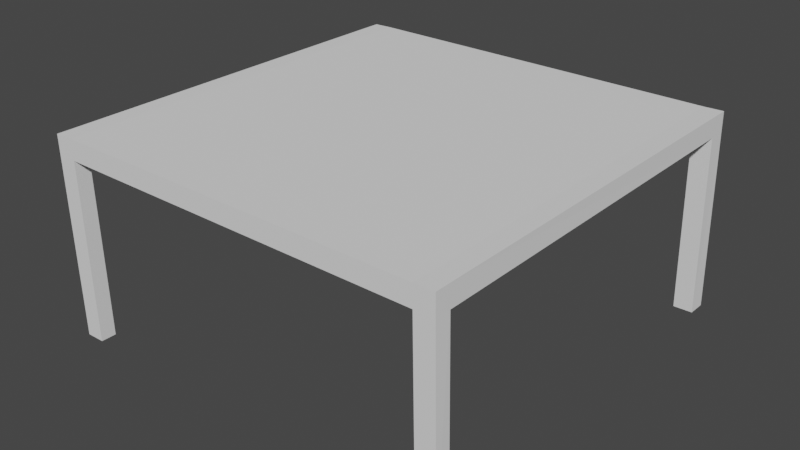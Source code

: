 # Source: mesa.blend  (saved by Blender 2.93.21; exported with 4.5.12 LTS)
import bpy
from mathutils import Matrix  # noqa: F401  (used for matrix-valued properties, if any)

bpy.ops.wm.read_factory_settings(use_empty=True)
scene = bpy.context.scene
scene.name = 'Scene'

# ---- collections
col_collection = bpy.data.collections.new('Collection'); scene.collection.children.link(col_collection)

# ---- world
world_world = bpy.data.worlds.new('World'); scene.world = world_world
world_world.use_nodes = True; world_world.node_tree.nodes.clear()
_N = world_world.node_tree.nodes; _L = world_world.node_tree.links
n0 = _N.new('ShaderNodeOutputWorld'); n0.name = 'World Output'; n0.location = (300, 300)
n1 = _N.new('ShaderNodeBackground'); n1.name = 'Background'; n1.location = (10, 300)
n1.inputs[0].default_value = (0.05088, 0.05088, 0.05088, 1.0)
_L.new(n1.outputs[0], n0.inputs[0])
n0.is_active_output = True
world_world.color = (0.05088, 0.05088, 0.05088)
world_world.use_sun_shadow = False
world_world.sun_shadow_jitter_overblur = 0.0

# ---- meshes
me_cubo_001 = bpy.data.meshes.new('Cubo.001')
me_cubo_001.from_pydata([(-1.0, -1.0, -1.0), (-1.013, -0.998, -0.4195), (-0.9593, 10.0, -1.004), (-0.972, 10.01, -0.4233), (9.793, -1.069, -1.0), (9.78, -1.067, -0.4195), (9.833, 9.935, -1.004), (9.821, 9.937, -0.4233), (-0.9593, 10.0, -1.004), (-1.0, -1.0, -1.0), (-1.013, -0.998, -0.4195), (-0.972, 10.01, -0.4233), (9.833, 9.935, -1.004), (9.821, 9.937, -0.4233), (9.793, -1.069, -1.0), (9.78, -1.067, -0.4195), (-0.9593, 10.0, -1.004), (-1.0, -1.0, -1.0), (-1.013, -0.998, -0.4195), (-0.972, 10.01, -0.4233), (9.833, 9.935, -1.004), (9.821, 9.937, -0.4233), (9.793, -1.069, -1.0), (9.78, -1.067, -0.4195), (-1.0, -1.0, -1.0), (-1.013, -0.998, -0.4195), (9.78, -1.067, -0.4195), (9.793, -1.069, -1.0), (-0.972, 10.01, -0.4233), (-0.9593, 10.0, -1.004), (9.833, 9.935, -1.004), (9.821, 9.937, -0.4233), (-1.0, -1.0, -1.0), (-1.013, -0.998, -0.4195), (9.78, -1.067, -0.4195), (9.793, -1.069, -1.0), (-0.972, 10.01, -0.4233), (-0.9593, 10.0, -1.004), (9.833, 9.935, -1.004), (9.821, 9.937, -0.4233), (-1.0, -1.0, -1.0), (-1.013, -0.998, -0.4195), (9.78, -1.067, -0.4195), (9.793, -1.069, -1.0), (-0.972, 10.01, -0.4233), (-0.9593, 10.0, -1.004), (9.833, 9.935, -1.004), (9.821, 9.937, -0.4233), (-1.0, -1.0, -1.0), (-1.013, -0.998, -0.4195), (9.78, -1.067, -0.4195), (9.793, -1.069, -1.0), (-1.003, -1.441, -0.9985), (-1.016, -1.439, -0.4181), (9.777, -1.508, -0.4181), (9.79, -1.51, -0.9985), (-0.9686, 10.53, -0.4251), (-0.9559, 10.53, -1.006), (9.837, 10.46, -1.006), (9.824, 10.46, -0.4251), (9.821, 9.937, -0.4233), (9.833, 9.935, -1.004), (9.793, -1.069, -1.0), (9.78, -1.067, -0.4195), (9.821, 9.937, -0.4233), (9.833, 9.935, -1.004), (9.78, -1.067, -0.4195), (9.793, -1.069, -1.0), (9.777, -1.508, -0.4181), (9.79, -1.51, -0.9985), (-0.9686, 10.53, -0.4251), (-0.9559, 10.53, -1.006), (9.837, 10.46, -1.006), (9.824, 10.46, -0.4251), (10.39, 9.934, -0.4109), (10.4, 9.932, -0.9914), (10.36, -1.072, -0.9876), (10.34, -1.07, -0.4071), (10.39, 9.934, -0.4109), (10.4, 9.932, -0.9914), (10.34, -1.07, -0.4071), (10.36, -1.072, -0.9876), (10.34, -1.511, -0.4057), (10.35, -1.513, -0.9861), (10.39, 10.46, -0.4127), (10.4, 10.46, -0.9931), (-1.519, 10.01, -1.016), (-1.56, -0.9969, -1.012), (-1.573, -0.9949, -0.4318), (-1.532, 10.01, -0.4357), (-1.532, 10.01, -0.4357), (-1.519, 10.01, -1.016), (-1.56, -0.9969, -1.012), (-1.573, -0.9949, -0.4318), (-1.563, -1.438, -1.011), (-1.576, -1.436, -0.4304), (-1.529, 10.53, -0.4374), (-1.516, 10.53, -1.018), (-0.8888, -1.459, -6.195), (-0.8859, -1.018, -6.197), (-0.8418, 10.51, -6.202), (-0.8452, 9.986, -6.201), (9.904, -1.528, -6.195), (9.907, -1.087, -6.197), (9.948, 9.917, -6.201), (9.951, 10.44, -6.202), (10.47, -1.531, -6.183), (10.47, -1.09, -6.184), (10.51, 9.914, -6.188), (10.52, 10.44, -6.19), (-1.449, -1.456, -6.208), (-1.446, -1.015, -6.209), (-1.402, 10.51, -6.215), (-1.405, 9.989, -6.213)], [], [(2, 0, 9, 8), (5, 1, 10, 15), (1, 3, 11, 10), (6, 2, 8, 12), (2, 6, 4, 0), (7, 3, 1, 5), (12, 8, 16, 20), (13, 15, 23, 21), (9, 14, 22, 17), (11, 13, 21, 19), (4, 6, 12, 14), (3, 7, 13, 11), (0, 4, 14, 9), (7, 5, 15, 13), (18, 19, 89, 88), (25, 24, 32, 33), (46, 58, 72, 65), (23, 18, 25, 26), (10, 11, 19, 18), (15, 10, 18, 23), (8, 9, 17, 16), (14, 12, 20, 22), (24, 27, 35, 32), (22, 23, 26, 27), (18, 17, 24, 25), (17, 22, 27, 24), (35, 34, 42, 43), (34, 33, 41, 42), (19, 21, 31, 28), (16, 19, 28, 29), (26, 25, 33, 34), (27, 26, 34, 35), (21, 20, 30, 31), (20, 16, 29, 30), (36, 39, 47, 44), (41, 40, 48, 49), (31, 30, 38, 39), (30, 29, 37, 38), (32, 35, 43, 40), (33, 32, 40, 41), (28, 31, 39, 36), (29, 28, 36, 37), (56, 57, 97, 96), (50, 49, 53, 54), (37, 36, 44, 45), (42, 41, 49, 50), (43, 42, 50, 51), (39, 38, 46, 47), (38, 37, 45, 46), (40, 43, 51, 48), (55, 54, 53, 52), (55, 51, 67, 69), (48, 51, 55, 52), (45, 44, 90, 91), (50, 54, 68, 66), (51, 50, 66, 67), (46, 45, 57, 58), (44, 47, 59, 56), (68, 69, 83, 82), (60, 63, 77, 74), (71, 70, 73, 72), (72, 73, 84, 85), (59, 47, 64, 73), (20, 21, 60, 61), (57, 56, 70, 71), (54, 55, 69, 68), (22, 20, 61, 62), (58, 57, 71, 72), (47, 46, 65, 64), (21, 23, 63, 60), (56, 59, 73, 70), (23, 22, 62, 63), (75, 74, 77, 76), (81, 80, 82, 83), (78, 79, 85, 84), (57, 45, 101, 100), (63, 62, 76, 77), (61, 60, 74, 75), (66, 68, 82, 80), (73, 64, 78, 84), (64, 65, 79, 78), (62, 61, 75, 76), (72, 85, 109, 105), (67, 66, 80, 81), (87, 88, 89, 86), (91, 90, 96, 97), (93, 92, 94, 95), (49, 48, 92, 93), (44, 56, 96, 90), (19, 16, 86, 89), (91, 97, 112, 113), (16, 17, 87, 86), (52, 53, 95, 94), (92, 48, 99, 111), (17, 18, 88, 87), (53, 49, 93, 95), (104, 105, 109, 108), (102, 103, 107, 106), (100, 101, 113, 112), (99, 98, 110, 111), (65, 72, 105, 104), (48, 52, 98, 99), (45, 91, 113, 101), (81, 83, 106, 107), (67, 81, 107, 103), (97, 57, 100, 112), (83, 69, 102, 106), (69, 67, 103, 102), (94, 92, 111, 110), (52, 94, 110, 98), (85, 79, 108, 109), (79, 65, 104, 108)])
_uv = me_cubo_001.uv_layers.new(name='MapaUV')
_uv.uv.foreach_set('vector', [0.125, 0.5, 0.125, 0.75, 0.125, 0.75, 0.125, 0.5, 0.625, 0.75, 0.875, 0.75, 0.875, 0.75, 0.625, 0.75, 0.875, 0.75, 0.875, 0.5, 0.875, 0.5, 0.875, 0.75, 0.375, 0.5, 0.125, 0.5, 0.125, 0.5, 0.375, 0.5, 0.125, 0.5, 0.375, 0.5, 0.375, 0.75, 0.125, 0.75, 0.625, 0.5, 0.875, 0.5, 0.875, 0.75, 0.625, 0.75, 0.375, 0.5, 0.125, 0.5, 0.125, 0.5, 0.375, 0.5, 0.625, 0.5, 0.625, 0.75, 0.625, 0.75, 0.625, 0.5, 0.125, 0.75, 0.375, 0.75, 0.375, 0.75, 0.125, 0.75, 0.875, 0.5, 0.625, 0.5, 0.625, 0.5, 0.875, 0.5, 0.375, 0.75, 0.375, 0.5, 0.375, 0.5, 0.375, 0.75, 0.875, 0.5, 0.625, 0.5, 0.625, 0.5, 0.875, 0.5, 0.125, 0.75, 0.375, 0.75, 0.375, 0.75, 0.125, 0.75, 0.625, 0.5, 0.625, 0.75, 0.625, 0.75, 0.625, 0.5, 0.875, 0.75, 0.875, 0.5, 0.875, 0.5, 0.875, 0.75, 0.625, 0.0, 0.375, 0.0, 0.375, 0.0, 0.625, 0.0, 0.375, 0.5, 0.375, 0.5, 0.375, 0.5, 0.375, 0.5, 0.625, 0.75, 0.875, 0.75, 0.875, 0.75, 0.625, 0.75, 0.875, 0.75, 0.875, 0.5, 0.875, 0.5, 0.875, 0.75, 0.625, 0.75, 0.875, 0.75, 0.875, 0.75, 0.625, 0.75, 0.125, 0.5, 0.125, 0.75, 0.125, 0.75, 0.125, 0.5, 0.375, 0.75, 0.375, 0.5, 0.375, 0.5, 0.375, 0.75, 0.125, 0.75, 0.375, 0.75, 0.375, 0.75, 0.125, 0.75, 0.375, 0.75, 0.625, 0.75, 0.625, 0.75, 0.375, 0.75, 0.625, 0.0, 0.375, 0.0, 0.375, 0.0, 0.625, 0.0, 0.125, 0.75, 0.375, 0.75, 0.375, 0.75, 0.125, 0.75, 0.375, 0.75, 0.625, 0.75, 0.625, 0.75, 0.375, 0.75, 0.625, 0.75, 0.875, 0.75, 0.875, 0.75, 0.625, 0.75, 0.875, 0.5, 0.625, 0.5, 0.625, 0.5, 0.875, 0.5, 0.375, 0.25, 0.625, 0.25, 0.625, 0.25, 0.375, 0.25, 0.625, 0.75, 0.875, 0.75, 0.875, 0.75, 0.625, 0.75, 0.375, 0.75, 0.625, 0.75, 0.625, 0.75, 0.375, 0.75, 0.625, 0.5, 0.375, 0.5, 0.375, 0.5, 0.625, 0.5, 0.375, 0.5, 0.125, 0.5, 0.125, 0.5, 0.375, 0.5, 0.875, 0.5, 0.625, 0.5, 0.625, 0.5, 0.875, 0.5, 0.625, 0.0, 0.375, 0.0, 0.375, 0.0, 0.625, 0.0, 0.625, 0.5, 0.375, 0.5, 0.375, 0.5, 0.625, 0.5, 0.375, 0.5, 0.125, 0.5, 0.125, 0.5, 0.375, 0.5, 0.125, 0.75, 0.375, 0.75, 0.375, 0.75, 0.125, 0.75, 0.625, 0.0, 0.375, 0.0, 0.375, 0.0, 0.625, 0.0, 0.875, 0.5, 0.625, 0.5, 0.625, 0.5, 0.875, 0.5, 0.375, 0.25, 0.625, 0.25, 0.625, 0.25, 0.375, 0.25, 0.625, 0.25, 0.375, 0.25, 0.375, 0.25, 0.625, 0.25, 0.625, 0.75, 0.875, 0.75, 0.875, 0.75, 0.625, 0.75, 0.375, 0.25, 0.625, 0.25, 0.625, 0.25, 0.375, 0.25, 0.625, 0.75, 0.875, 0.75, 0.875, 0.75, 0.625, 0.75, 0.375, 0.75, 0.625, 0.75, 0.625, 0.75, 0.375, 0.75, 0.625, 0.5, 0.375, 0.5, 0.375, 0.5, 0.625, 0.5, 0.375, 0.5, 0.125, 0.5, 0.125, 0.5, 0.375, 0.5, 0.125, 0.75, 0.375, 0.75, 0.375, 0.75, 0.125, 0.75, 0.375, 0.75, 0.625, 0.75, 0.625, 1.0, 0.375, 1.0, 0.375, 0.75, 0.375, 0.75, 0.375, 0.75, 0.375, 0.75, 0.125, 0.75, 0.375, 0.75, 0.375, 0.75, 0.125, 0.75, 0.375, 0.25, 0.625, 0.25, 0.625, 0.25, 0.375, 0.25, 0.625, 0.75, 0.625, 0.75, 0.625, 0.75, 0.625, 0.75, 0.375, 0.75, 0.625, 0.75, 0.625, 0.75, 0.375, 0.75, 0.375, 0.5, 0.125, 0.5, 0.125, 0.5, 0.375, 0.5, 0.875, 0.5, 0.625, 0.5, 0.625, 0.5, 0.875, 0.5, 0.625, 0.75, 0.375, 0.75, 0.375, 0.75, 0.625, 0.75, 0.625, 0.5, 0.625, 0.75, 0.625, 0.75, 0.625, 0.5, 0.375, 0.25, 0.625, 0.25, 0.625, 0.5, 0.375, 0.5, 0.375, 0.5, 0.625, 0.5, 0.625, 0.5, 0.375, 0.5, 0.625, 0.5, 0.625, 0.5, 0.625, 0.5, 0.625, 0.5, 0.375, 0.5, 0.625, 0.5, 0.625, 0.5, 0.375, 0.5, 0.375, 0.25, 0.625, 0.25, 0.625, 0.25, 0.375, 0.25, 0.625, 0.75, 0.375, 0.75, 0.375, 0.75, 0.625, 0.75, 0.375, 0.75, 0.375, 0.5, 0.375, 0.5, 0.375, 0.75, 0.375, 0.5, 0.125, 0.5, 0.125, 0.5, 0.375, 0.5, 0.625, 0.5, 0.375, 0.5, 0.375, 0.5, 0.625, 0.5, 0.625, 0.5, 0.625, 0.75, 0.625, 0.75, 0.625, 0.5, 0.875, 0.5, 0.625, 0.5, 0.625, 0.5, 0.875, 0.5, 0.625, 0.75, 0.375, 0.75, 0.375, 0.75, 0.625, 0.75, 0.375, 0.5, 0.625, 0.5, 0.625, 0.75, 0.375, 0.75, 0.375, 0.75, 0.625, 0.75, 0.625, 0.75, 0.375, 0.75, 0.625, 0.5, 0.375, 0.5, 0.375, 0.5, 0.625, 0.5, 0.125, 0.5, 0.125, 0.5, 0.125, 0.5, 0.125, 0.5, 0.625, 0.75, 0.375, 0.75, 0.375, 0.75, 0.625, 0.75, 0.375, 0.5, 0.625, 0.5, 0.625, 0.5, 0.375, 0.5, 0.625, 0.75, 0.625, 0.75, 0.625, 0.75, 0.625, 0.75, 0.625, 0.5, 0.625, 0.5, 0.625, 0.5, 0.625, 0.5, 0.625, 0.5, 0.375, 0.5, 0.375, 0.5, 0.625, 0.5, 0.375, 0.75, 0.375, 0.5, 0.375, 0.5, 0.375, 0.75, 0.375, 0.5, 0.375, 0.5, 0.375, 0.5, 0.375, 0.5, 0.375, 0.75, 0.625, 0.75, 0.625, 0.75, 0.375, 0.75, 0.375, 0.0, 0.625, 0.0, 0.625, 0.25, 0.375, 0.25, 0.375, 0.25, 0.625, 0.25, 0.625, 0.25, 0.375, 0.25, 0.625, 0.0, 0.375, 0.0, 0.375, 0.0, 0.625, 0.0, 0.625, 0.0, 0.375, 0.0, 0.375, 0.0, 0.625, 0.0, 0.875, 0.5, 0.875, 0.5, 0.875, 0.5, 0.875, 0.5, 0.625, 0.25, 0.375, 0.25, 0.375, 0.25, 0.625, 0.25, 0.375, 0.25, 0.375, 0.25, 0.375, 0.25, 0.375, 0.25, 0.125, 0.5, 0.125, 0.75, 0.125, 0.75, 0.125, 0.5, 0.375, 1.0, 0.625, 1.0, 0.625, 1.0, 0.375, 1.0, 0.375, 0.0, 0.375, 0.0, 0.375, 0.0, 0.375, 0.0, 0.375, 0.0, 0.625, 0.0, 0.625, 0.0, 0.375, 0.0, 0.875, 0.75, 0.875, 0.75, 0.875, 0.75, 0.875, 0.75, 0.375, 0.5, 0.375, 0.5, 0.375, 0.5, 0.375, 0.5, 0.375, 0.75, 0.375, 0.75, 0.375, 0.75, 0.375, 0.75, 0.125, 0.5, 0.125, 0.5, 0.125, 0.5, 0.125, 0.5, 0.125, 0.75, 0.125, 0.75, 0.125, 0.75, 0.125, 0.75, 0.375, 0.5, 0.375, 0.5, 0.375, 0.5, 0.375, 0.5, 0.125, 0.75, 0.125, 0.75, 0.125, 0.75, 0.125, 0.75, 0.375, 0.25, 0.375, 0.25, 0.375, 0.25, 0.375, 0.25, 0.375, 0.75, 0.375, 0.75, 0.375, 0.75, 0.375, 0.75, 0.375, 0.75, 0.375, 0.75, 0.375, 0.75, 0.375, 0.75, 0.375, 0.25, 0.375, 0.25, 0.375, 0.25, 0.375, 0.25, 0.375, 0.75, 0.375, 0.75, 0.375, 0.75, 0.375, 0.75, 0.375, 0.75, 0.375, 0.75, 0.375, 0.75, 0.375, 0.75, 0.375, 0.0, 0.375, 0.0, 0.375, 0.0, 0.375, 0.0, 0.375, 1.0, 0.375, 1.0, 0.375, 1.0, 0.375, 1.0, 0.375, 0.5, 0.375, 0.5, 0.375, 0.5, 0.375, 0.5, 0.375, 0.5, 0.375, 0.5, 0.375, 0.5, 0.375, 0.5])
me_cubo_001.use_remesh_fix_poles = True
me_cubo_001.use_remesh_preserve_attributes = False
me_cubo_001.update()

# ---- objects
ob_mesa = bpy.data.objects.new('mesa', me_cubo_001)

# ---- transforms, parenting, visibility, modifiers, constraints
ob_mesa.location = (1.431, -4.954, 0.227)

# ---- collection membership
col_collection.objects.link(ob_mesa)

# ---- scene / render settings (as saved in the file)
scene.frame_start = 1; scene.frame_end = 250; scene.frame_set(0)
scene.render.engine = 'BLENDER_EEVEE_NEXT'
scene.cycles.use_denoising = False
scene.cycles.samples = 128
scene.cycles.sampling_pattern = 'TABULATED_SOBOL'
scene.cycles.use_adaptive_sampling = False
scene.cycles.use_light_tree = False
scene.view_settings.view_transform = 'Filmic'
bpy.context.view_layer.update()

# ---- added for rendering (the .blend has no active camera and no usable light): camera, sun
cam_auto = bpy.data.cameras.new('AutoCamera')
cam_auto.lens = 50.0
cam_auto.sensor_width = 36.0
cam_auto.clip_end = 1000.0
ob_auto_camera = bpy.data.objects.new('AutoCamera', cam_auto)
scene.collection.objects.link(ob_auto_camera)
ob_auto_camera.location = (22.5934, -20.4839, 10.271)
ob_auto_camera.rotation_euler = (1.09748, -7.21219e-08, 0.694738)
scene.camera = ob_auto_camera
light_auto_sun = bpy.data.lights.new('AutoSun', 'SUN')
light_auto_sun.energy = 3.0
light_auto_sun.angle = 0.0523599
ob_auto_sun = bpy.data.objects.new('AutoSun', light_auto_sun)
scene.collection.objects.link(ob_auto_sun)
ob_auto_sun.rotation_euler = (0.872665, 0.174533, 0.523599)
bpy.context.view_layer.update()
